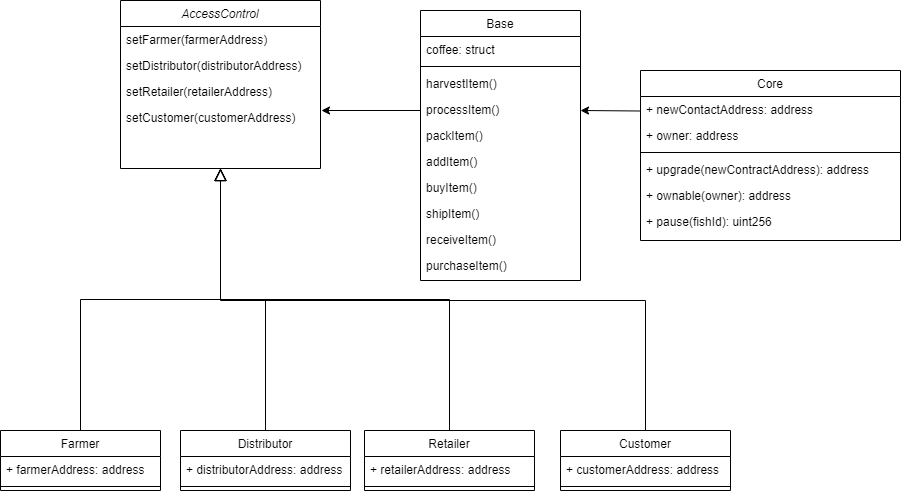

The diagram above was exported from draw.io. Its source (the exported page's mxGraphModel, read from the mxfile embedded in the PNG):
<mxGraphModel dx="2249" dy="745" grid="1" gridSize="10" guides="1" tooltips="1" connect="1" arrows="1" fold="1" page="1" pageScale="1" pageWidth="827" pageHeight="1169" math="0" shadow="0">
  <root>
    <mxCell id="WIyWlLk6GJQsqaUBKTNV-0" />
    <mxCell id="WIyWlLk6GJQsqaUBKTNV-1" parent="WIyWlLk6GJQsqaUBKTNV-0" />
    <mxCell id="BjuMfS8I_jueMV84CNKS-1" value="" style="endArrow=block;endSize=10;endFill=0;shadow=0;strokeWidth=1;rounded=0;edgeStyle=elbowEdgeStyle;elbow=vertical;entryX=0.5;entryY=1;entryDx=0;entryDy=0;" parent="WIyWlLk6GJQsqaUBKTNV-1" source="BjuMfS8I_jueMV84CNKS-29" target="BjuMfS8I_jueMV84CNKS-4" edge="1">
      <mxGeometry width="160" relative="1" as="geometry">
        <mxPoint x="90" y="203" as="sourcePoint" />
        <mxPoint x="60" y="210" as="targetPoint" />
      </mxGeometry>
    </mxCell>
    <mxCell id="BjuMfS8I_jueMV84CNKS-3" value="" style="endArrow=block;endSize=10;endFill=0;shadow=0;strokeWidth=1;rounded=0;edgeStyle=elbowEdgeStyle;elbow=vertical;exitX=0.5;exitY=0;exitDx=0;exitDy=0;" parent="WIyWlLk6GJQsqaUBKTNV-1" source="BjuMfS8I_jueMV84CNKS-32" edge="1">
      <mxGeometry width="160" relative="1" as="geometry">
        <mxPoint x="100" y="370" as="sourcePoint" />
        <mxPoint x="100" y="178" as="targetPoint" />
      </mxGeometry>
    </mxCell>
    <mxCell id="BjuMfS8I_jueMV84CNKS-4" value="AccessControl&#10;" style="swimlane;fontStyle=2;align=center;verticalAlign=top;childLayout=stackLayout;horizontal=1;startSize=26;horizontalStack=0;resizeParent=1;resizeLast=0;collapsible=1;marginBottom=0;rounded=0;shadow=0;strokeWidth=1;" parent="WIyWlLk6GJQsqaUBKTNV-1" vertex="1">
      <mxGeometry y="10" width="200" height="168" as="geometry">
        <mxRectangle x="230" y="140" width="160" height="26" as="alternateBounds" />
      </mxGeometry>
    </mxCell>
    <mxCell id="BjuMfS8I_jueMV84CNKS-5" value="setFarmer(farmerAddress)" style="text;align=left;verticalAlign=top;spacingLeft=4;spacingRight=4;overflow=hidden;rotatable=0;points=[[0,0.5],[1,0.5]];portConstraint=eastwest;" parent="BjuMfS8I_jueMV84CNKS-4" vertex="1">
      <mxGeometry y="26" width="200" height="26" as="geometry" />
    </mxCell>
    <mxCell id="BjuMfS8I_jueMV84CNKS-6" value="setDistributor(distributorAddress)" style="text;align=left;verticalAlign=top;spacingLeft=4;spacingRight=4;overflow=hidden;rotatable=0;points=[[0,0.5],[1,0.5]];portConstraint=eastwest;rounded=0;shadow=0;html=0;" parent="BjuMfS8I_jueMV84CNKS-4" vertex="1">
      <mxGeometry y="52" width="200" height="26" as="geometry" />
    </mxCell>
    <mxCell id="BjuMfS8I_jueMV84CNKS-7" value="setRetailer(retailerAddress)" style="text;align=left;verticalAlign=top;spacingLeft=4;spacingRight=4;overflow=hidden;rotatable=0;points=[[0,0.5],[1,0.5]];portConstraint=eastwest;rounded=0;shadow=0;html=0;" parent="BjuMfS8I_jueMV84CNKS-4" vertex="1">
      <mxGeometry y="78" width="200" height="26" as="geometry" />
    </mxCell>
    <mxCell id="BjuMfS8I_jueMV84CNKS-47" value="setCustomer(customerAddress)" style="text;align=left;verticalAlign=top;spacingLeft=4;spacingRight=4;overflow=hidden;rotatable=0;points=[[0,0.5],[1,0.5]];portConstraint=eastwest;rounded=0;shadow=0;html=0;" parent="BjuMfS8I_jueMV84CNKS-4" vertex="1">
      <mxGeometry y="104" width="200" height="26" as="geometry" />
    </mxCell>
    <mxCell id="BjuMfS8I_jueMV84CNKS-10" value="Base" style="swimlane;fontStyle=0;align=center;verticalAlign=top;childLayout=stackLayout;horizontal=1;startSize=26;horizontalStack=0;resizeParent=1;resizeLast=0;collapsible=1;marginBottom=0;rounded=0;shadow=0;strokeWidth=1;" parent="WIyWlLk6GJQsqaUBKTNV-1" vertex="1">
      <mxGeometry x="300" y="20" width="160" height="270" as="geometry">
        <mxRectangle x="550" y="140" width="160" height="26" as="alternateBounds" />
      </mxGeometry>
    </mxCell>
    <mxCell id="BjuMfS8I_jueMV84CNKS-11" value="coffee: struct" style="text;align=left;verticalAlign=top;spacingLeft=4;spacingRight=4;overflow=hidden;rotatable=0;points=[[0,0.5],[1,0.5]];portConstraint=eastwest;" parent="BjuMfS8I_jueMV84CNKS-10" vertex="1">
      <mxGeometry y="26" width="160" height="26" as="geometry" />
    </mxCell>
    <mxCell id="BjuMfS8I_jueMV84CNKS-12" value="" style="line;html=1;strokeWidth=1;align=left;verticalAlign=middle;spacingTop=-1;spacingLeft=3;spacingRight=3;rotatable=0;labelPosition=right;points=[];portConstraint=eastwest;" parent="BjuMfS8I_jueMV84CNKS-10" vertex="1">
      <mxGeometry y="52" width="160" height="8" as="geometry" />
    </mxCell>
    <mxCell id="BjuMfS8I_jueMV84CNKS-13" value="harvestItem()" style="text;align=left;verticalAlign=top;spacingLeft=4;spacingRight=4;overflow=hidden;rotatable=0;points=[[0,0.5],[1,0.5]];portConstraint=eastwest;" parent="BjuMfS8I_jueMV84CNKS-10" vertex="1">
      <mxGeometry y="60" width="160" height="26" as="geometry" />
    </mxCell>
    <mxCell id="BjuMfS8I_jueMV84CNKS-14" value="processItem()" style="text;align=left;verticalAlign=top;spacingLeft=4;spacingRight=4;overflow=hidden;rotatable=0;points=[[0,0.5],[1,0.5]];portConstraint=eastwest;" parent="BjuMfS8I_jueMV84CNKS-10" vertex="1">
      <mxGeometry y="86" width="160" height="26" as="geometry" />
    </mxCell>
    <mxCell id="BjuMfS8I_jueMV84CNKS-15" value="packItem()" style="text;align=left;verticalAlign=top;spacingLeft=4;spacingRight=4;overflow=hidden;rotatable=0;points=[[0,0.5],[1,0.5]];portConstraint=eastwest;" parent="BjuMfS8I_jueMV84CNKS-10" vertex="1">
      <mxGeometry y="112" width="160" height="26" as="geometry" />
    </mxCell>
    <mxCell id="BjuMfS8I_jueMV84CNKS-16" value="addItem()" style="text;align=left;verticalAlign=top;spacingLeft=4;spacingRight=4;overflow=hidden;rotatable=0;points=[[0,0.5],[1,0.5]];portConstraint=eastwest;" parent="BjuMfS8I_jueMV84CNKS-10" vertex="1">
      <mxGeometry y="138" width="160" height="26" as="geometry" />
    </mxCell>
    <mxCell id="BjuMfS8I_jueMV84CNKS-17" value="buyItem()" style="text;align=left;verticalAlign=top;spacingLeft=4;spacingRight=4;overflow=hidden;rotatable=0;points=[[0,0.5],[1,0.5]];portConstraint=eastwest;" parent="BjuMfS8I_jueMV84CNKS-10" vertex="1">
      <mxGeometry y="164" width="160" height="26" as="geometry" />
    </mxCell>
    <mxCell id="BjuMfS8I_jueMV84CNKS-18" value="shipItem()" style="text;align=left;verticalAlign=top;spacingLeft=4;spacingRight=4;overflow=hidden;rotatable=0;points=[[0,0.5],[1,0.5]];portConstraint=eastwest;" parent="BjuMfS8I_jueMV84CNKS-10" vertex="1">
      <mxGeometry y="190" width="160" height="26" as="geometry" />
    </mxCell>
    <mxCell id="BjuMfS8I_jueMV84CNKS-19" value="receiveItem()" style="text;align=left;verticalAlign=top;spacingLeft=4;spacingRight=4;overflow=hidden;rotatable=0;points=[[0,0.5],[1,0.5]];portConstraint=eastwest;" parent="BjuMfS8I_jueMV84CNKS-10" vertex="1">
      <mxGeometry y="216" width="160" height="26" as="geometry" />
    </mxCell>
    <mxCell id="BjuMfS8I_jueMV84CNKS-20" value="purchaseItem()" style="text;align=left;verticalAlign=top;spacingLeft=4;spacingRight=4;overflow=hidden;rotatable=0;points=[[0,0.5],[1,0.5]];portConstraint=eastwest;" parent="BjuMfS8I_jueMV84CNKS-10" vertex="1">
      <mxGeometry y="242" width="160" height="26" as="geometry" />
    </mxCell>
    <mxCell id="BjuMfS8I_jueMV84CNKS-21" value="Core" style="swimlane;fontStyle=0;align=center;verticalAlign=top;childLayout=stackLayout;horizontal=1;startSize=26;horizontalStack=0;resizeParent=1;resizeLast=0;collapsible=1;marginBottom=0;rounded=0;shadow=0;strokeWidth=1;" parent="WIyWlLk6GJQsqaUBKTNV-1" vertex="1">
      <mxGeometry x="520" y="80" width="260" height="170" as="geometry">
        <mxRectangle x="550" y="140" width="160" height="26" as="alternateBounds" />
      </mxGeometry>
    </mxCell>
    <mxCell id="BjuMfS8I_jueMV84CNKS-22" value="+ newContactAddress: address" style="text;align=left;verticalAlign=top;spacingLeft=4;spacingRight=4;overflow=hidden;rotatable=0;points=[[0,0.5],[1,0.5]];portConstraint=eastwest;" parent="BjuMfS8I_jueMV84CNKS-21" vertex="1">
      <mxGeometry y="26" width="260" height="26" as="geometry" />
    </mxCell>
    <mxCell id="BjuMfS8I_jueMV84CNKS-23" value="+ owner: address" style="text;align=left;verticalAlign=top;spacingLeft=4;spacingRight=4;overflow=hidden;rotatable=0;points=[[0,0.5],[1,0.5]];portConstraint=eastwest;rounded=0;shadow=0;html=0;" parent="BjuMfS8I_jueMV84CNKS-21" vertex="1">
      <mxGeometry y="52" width="260" height="26" as="geometry" />
    </mxCell>
    <mxCell id="BjuMfS8I_jueMV84CNKS-24" value="" style="line;html=1;strokeWidth=1;align=left;verticalAlign=middle;spacingTop=-1;spacingLeft=3;spacingRight=3;rotatable=0;labelPosition=right;points=[];portConstraint=eastwest;" parent="BjuMfS8I_jueMV84CNKS-21" vertex="1">
      <mxGeometry y="78" width="260" height="8" as="geometry" />
    </mxCell>
    <mxCell id="BjuMfS8I_jueMV84CNKS-25" value="+ upgrade(newContractAddress): address" style="text;align=left;verticalAlign=top;spacingLeft=4;spacingRight=4;overflow=hidden;rotatable=0;points=[[0,0.5],[1,0.5]];portConstraint=eastwest;" parent="BjuMfS8I_jueMV84CNKS-21" vertex="1">
      <mxGeometry y="86" width="260" height="26" as="geometry" />
    </mxCell>
    <mxCell id="BjuMfS8I_jueMV84CNKS-26" value="+ ownable(owner): address" style="text;align=left;verticalAlign=top;spacingLeft=4;spacingRight=4;overflow=hidden;rotatable=0;points=[[0,0.5],[1,0.5]];portConstraint=eastwest;" parent="BjuMfS8I_jueMV84CNKS-21" vertex="1">
      <mxGeometry y="112" width="260" height="26" as="geometry" />
    </mxCell>
    <mxCell id="BjuMfS8I_jueMV84CNKS-27" value="+ pause(fishId): uint256" style="text;align=left;verticalAlign=top;spacingLeft=4;spacingRight=4;overflow=hidden;rotatable=0;points=[[0,0.5],[1,0.5]];portConstraint=eastwest;" parent="BjuMfS8I_jueMV84CNKS-21" vertex="1">
      <mxGeometry y="138" width="260" height="26" as="geometry" />
    </mxCell>
    <mxCell id="BjuMfS8I_jueMV84CNKS-28" value="" style="endArrow=block;endSize=10;endFill=0;shadow=0;strokeWidth=1;rounded=0;edgeStyle=elbowEdgeStyle;elbow=vertical;exitX=0.5;exitY=0;exitDx=0;exitDy=0;entryX=0.5;entryY=1;entryDx=0;entryDy=0;" parent="WIyWlLk6GJQsqaUBKTNV-1" source="BjuMfS8I_jueMV84CNKS-35" target="BjuMfS8I_jueMV84CNKS-4" edge="1">
      <mxGeometry width="160" relative="1" as="geometry">
        <mxPoint x="100" y="370" as="sourcePoint" />
        <mxPoint x="120" y="178" as="targetPoint" />
      </mxGeometry>
    </mxCell>
    <mxCell id="BjuMfS8I_jueMV84CNKS-29" value="Farmer" style="swimlane;fontStyle=0;align=center;verticalAlign=top;childLayout=stackLayout;horizontal=1;startSize=26;horizontalStack=0;resizeParent=1;resizeLast=0;collapsible=1;marginBottom=0;rounded=0;shadow=0;strokeWidth=1;" parent="WIyWlLk6GJQsqaUBKTNV-1" vertex="1">
      <mxGeometry x="-120" y="440" width="160" height="60" as="geometry">
        <mxRectangle x="130" y="380" width="160" height="26" as="alternateBounds" />
      </mxGeometry>
    </mxCell>
    <mxCell id="BjuMfS8I_jueMV84CNKS-30" value="+ farmerAddress: address" style="text;align=left;verticalAlign=top;spacingLeft=4;spacingRight=4;overflow=hidden;rotatable=0;points=[[0,0.5],[1,0.5]];portConstraint=eastwest;" parent="BjuMfS8I_jueMV84CNKS-29" vertex="1">
      <mxGeometry y="26" width="160" height="26" as="geometry" />
    </mxCell>
    <mxCell id="BjuMfS8I_jueMV84CNKS-31" value="" style="line;html=1;strokeWidth=1;align=left;verticalAlign=middle;spacingTop=-1;spacingLeft=3;spacingRight=3;rotatable=0;labelPosition=right;points=[];portConstraint=eastwest;" parent="BjuMfS8I_jueMV84CNKS-29" vertex="1">
      <mxGeometry y="52" width="160" height="8" as="geometry" />
    </mxCell>
    <mxCell id="BjuMfS8I_jueMV84CNKS-32" value="Distributor" style="swimlane;fontStyle=0;align=center;verticalAlign=top;childLayout=stackLayout;horizontal=1;startSize=26;horizontalStack=0;resizeParent=1;resizeLast=0;collapsible=1;marginBottom=0;rounded=0;shadow=0;strokeWidth=1;" parent="WIyWlLk6GJQsqaUBKTNV-1" vertex="1">
      <mxGeometry x="60" y="440" width="170" height="60" as="geometry">
        <mxRectangle x="130" y="380" width="160" height="26" as="alternateBounds" />
      </mxGeometry>
    </mxCell>
    <mxCell id="BjuMfS8I_jueMV84CNKS-33" value="+ distributorAddress: address" style="text;align=left;verticalAlign=top;spacingLeft=4;spacingRight=4;overflow=hidden;rotatable=0;points=[[0,0.5],[1,0.5]];portConstraint=eastwest;" parent="BjuMfS8I_jueMV84CNKS-32" vertex="1">
      <mxGeometry y="26" width="170" height="26" as="geometry" />
    </mxCell>
    <mxCell id="BjuMfS8I_jueMV84CNKS-34" value="" style="line;html=1;strokeWidth=1;align=left;verticalAlign=middle;spacingTop=-1;spacingLeft=3;spacingRight=3;rotatable=0;labelPosition=right;points=[];portConstraint=eastwest;" parent="BjuMfS8I_jueMV84CNKS-32" vertex="1">
      <mxGeometry y="52" width="170" height="8" as="geometry" />
    </mxCell>
    <mxCell id="BjuMfS8I_jueMV84CNKS-35" value="Retailer" style="swimlane;fontStyle=0;align=center;verticalAlign=top;childLayout=stackLayout;horizontal=1;startSize=26;horizontalStack=0;resizeParent=1;resizeLast=0;collapsible=1;marginBottom=0;rounded=0;shadow=0;strokeWidth=1;" parent="WIyWlLk6GJQsqaUBKTNV-1" vertex="1">
      <mxGeometry x="244" y="440" width="170" height="60" as="geometry">
        <mxRectangle x="130" y="380" width="160" height="26" as="alternateBounds" />
      </mxGeometry>
    </mxCell>
    <mxCell id="BjuMfS8I_jueMV84CNKS-36" value="+ retailerAddress: address" style="text;align=left;verticalAlign=top;spacingLeft=4;spacingRight=4;overflow=hidden;rotatable=0;points=[[0,0.5],[1,0.5]];portConstraint=eastwest;" parent="BjuMfS8I_jueMV84CNKS-35" vertex="1">
      <mxGeometry y="26" width="170" height="26" as="geometry" />
    </mxCell>
    <mxCell id="BjuMfS8I_jueMV84CNKS-37" value="" style="line;html=1;strokeWidth=1;align=left;verticalAlign=middle;spacingTop=-1;spacingLeft=3;spacingRight=3;rotatable=0;labelPosition=right;points=[];portConstraint=eastwest;" parent="BjuMfS8I_jueMV84CNKS-35" vertex="1">
      <mxGeometry y="52" width="170" height="8" as="geometry" />
    </mxCell>
    <mxCell id="BjuMfS8I_jueMV84CNKS-38" value="Customer" style="swimlane;fontStyle=0;align=center;verticalAlign=top;childLayout=stackLayout;horizontal=1;startSize=26;horizontalStack=0;resizeParent=1;resizeLast=0;collapsible=1;marginBottom=0;rounded=0;shadow=0;strokeWidth=1;" parent="WIyWlLk6GJQsqaUBKTNV-1" vertex="1">
      <mxGeometry x="440" y="440" width="170" height="60" as="geometry">
        <mxRectangle x="130" y="380" width="160" height="26" as="alternateBounds" />
      </mxGeometry>
    </mxCell>
    <mxCell id="BjuMfS8I_jueMV84CNKS-39" value="+ customerAddress: address" style="text;align=left;verticalAlign=top;spacingLeft=4;spacingRight=4;overflow=hidden;rotatable=0;points=[[0,0.5],[1,0.5]];portConstraint=eastwest;" parent="BjuMfS8I_jueMV84CNKS-38" vertex="1">
      <mxGeometry y="26" width="170" height="26" as="geometry" />
    </mxCell>
    <mxCell id="BjuMfS8I_jueMV84CNKS-40" value="" style="line;html=1;strokeWidth=1;align=left;verticalAlign=middle;spacingTop=-1;spacingLeft=3;spacingRight=3;rotatable=0;labelPosition=right;points=[];portConstraint=eastwest;" parent="BjuMfS8I_jueMV84CNKS-38" vertex="1">
      <mxGeometry y="52" width="170" height="8" as="geometry" />
    </mxCell>
    <mxCell id="BjuMfS8I_jueMV84CNKS-44" value="" style="endArrow=block;endSize=10;endFill=0;shadow=0;strokeWidth=1;rounded=0;edgeStyle=elbowEdgeStyle;elbow=vertical;exitX=0.5;exitY=0;exitDx=0;exitDy=0;entryX=0.5;entryY=1;entryDx=0;entryDy=0;" parent="WIyWlLk6GJQsqaUBKTNV-1" source="BjuMfS8I_jueMV84CNKS-38" target="BjuMfS8I_jueMV84CNKS-4" edge="1">
      <mxGeometry width="160" relative="1" as="geometry">
        <mxPoint x="-30" y="450" as="sourcePoint" />
        <mxPoint x="120" y="177.50599999999997" as="targetPoint" />
        <Array as="points">
          <mxPoint x="330" y="310" />
        </Array>
      </mxGeometry>
    </mxCell>
    <mxCell id="BjuMfS8I_jueMV84CNKS-45" value="" style="endArrow=classic;html=1;entryX=1;entryY=0.5;entryDx=0;entryDy=0;" parent="WIyWlLk6GJQsqaUBKTNV-1" edge="1">
      <mxGeometry width="50" height="50" relative="1" as="geometry">
        <mxPoint x="300" y="120.00000000000004" as="sourcePoint" />
        <mxPoint x="201" y="120.00000000000004" as="targetPoint" />
      </mxGeometry>
    </mxCell>
    <mxCell id="BjuMfS8I_jueMV84CNKS-46" value="" style="endArrow=classic;html=1;entryX=1;entryY=0.5;entryDx=0;entryDy=0;" parent="WIyWlLk6GJQsqaUBKTNV-1" edge="1">
      <mxGeometry width="50" height="50" relative="1" as="geometry">
        <mxPoint x="520" y="120.5" as="sourcePoint" />
        <mxPoint x="460" y="120" as="targetPoint" />
        <Array as="points" />
      </mxGeometry>
    </mxCell>
  </root>
</mxGraphModel>